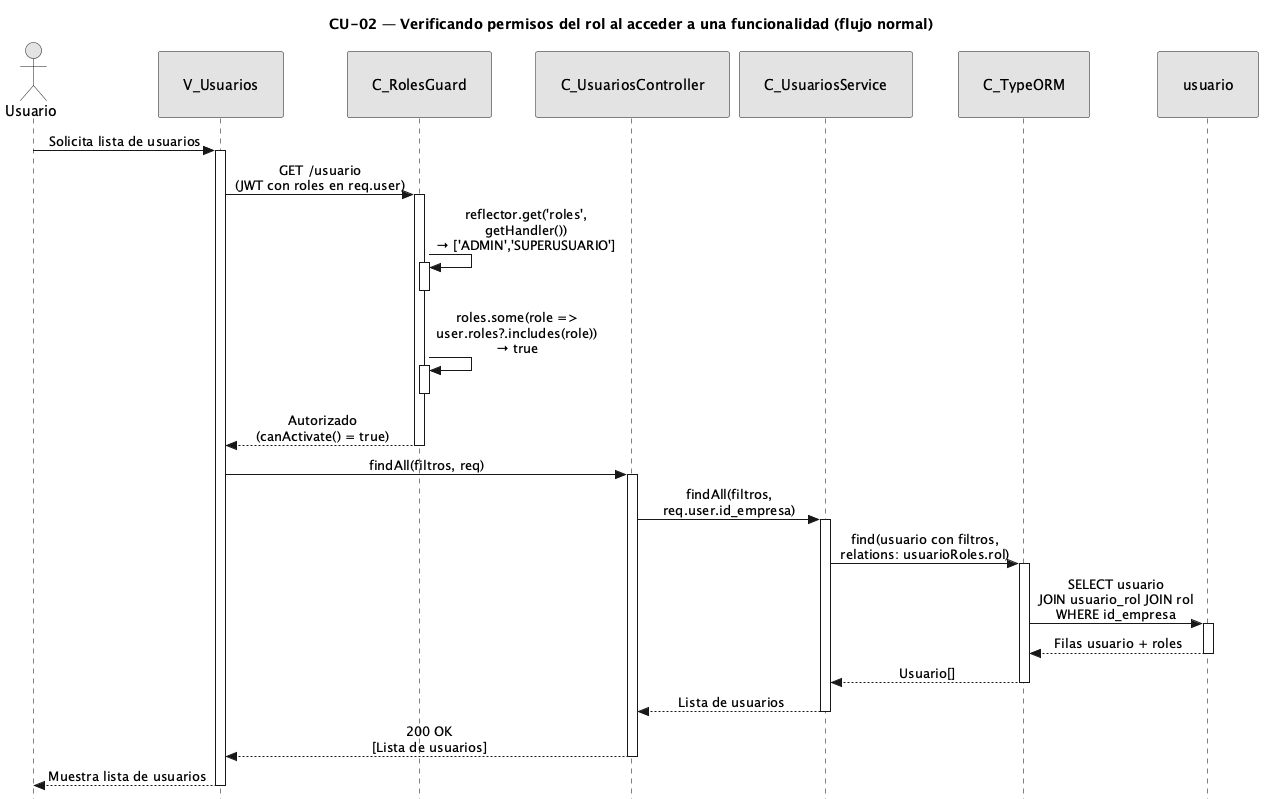

The diagram above was rendered by PlantUML. Its source (embedded in the PNG):
@startuml CU02-normal
title CU-02 — Verificando permisos del rol al acceder a una funcionalidad (flujo normal)

skinparam style strictuml
skinparam monochrome true
skinparam shadowing false
skinparam sequenceMessageAlign center
<style>
sequenceDiagram {
  participant {
    padding 25
  }
  actor {
    padding 20
  }
}
</style>
skinparam sequence {
  MessageAlign center
  LifeLineBorderColor black
}
hide footbox

actor "Usuario" as user
participant "V_Usuarios" as view
participant "C_RolesGuard" as guard
participant "C_UsuariosController" as ctrl
participant "C_UsuariosService" as svc
participant "C_TypeORM" as orm
participant "usuario" as uent

user -> view : Solicita lista de usuarios
activate view

view -> guard : GET /usuario\n(JWT con roles en req.user)
activate guard

guard -> guard : reflector.get('roles',\ngetHandler())\n→ ['ADMIN','SUPERUSUARIO']
activate guard
deactivate guard

guard -> guard : roles.some(role =>\nuser.roles?.includes(role))\n→ true
activate guard
deactivate guard

guard --> view : Autorizado\n(canActivate() = true)
deactivate guard

view -> ctrl : findAll(filtros, req)
activate ctrl

ctrl -> svc : findAll(filtros,\nreq.user.id_empresa)
activate svc

svc -> orm : find(usuario con filtros,\nrelations: usuarioRoles.rol)
activate orm

orm -> uent : SELECT usuario\nJOIN usuario_rol JOIN rol\nWHERE id_empresa
activate uent
uent --> orm : Filas usuario + roles
deactivate uent

orm --> svc : Usuario[]
deactivate orm

svc --> ctrl : Lista de usuarios
deactivate svc

ctrl --> view : 200 OK\n[Lista de usuarios]
deactivate ctrl

view --> user : Muestra lista de usuarios
deactivate view

@enduml